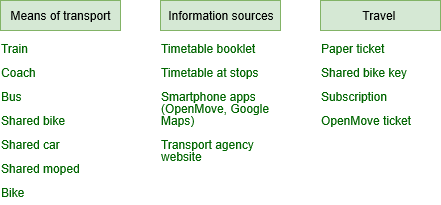

The diagram above was exported from draw.io. Its source (the exported page's mxGraphModel, read from the mxfile embedded in the PNG):
<mxGraphModel grid="1" dx="580" dy="396" gridSize="10" guides="1" tooltips="1" connect="1" arrows="1" fold="1" page="1" pageScale="1" pageWidth="827" pageHeight="1169" math="0" shadow="0">
  <root>
    <mxCell id="0" />
    <mxCell id="1" parent="0" />
    <mxCell id="daQhU9X2JOKd4qrWieu0-57" style="rounded=0;whiteSpace=wrap;html=1;fillColor=#d5e8d4;strokeColor=#82b366;" value="Means of transport" parent="1" vertex="1">
      <mxGeometry as="geometry" width="120" x="80" y="120" height="30" />
    </mxCell>
    <mxCell id="daQhU9X2JOKd4qrWieu0-58" style="text;html=1;strokeColor=none;fillColor=none;spacing=1;spacingTop=2;whiteSpace=wrap;overflow=hidden;rounded=0;fontColor=#006600;verticalAlign=top;fontSize=12;" value="&lt;p style=&quot;line-height: 100%; font-size: 12px;&quot;&gt;Train&lt;/p&gt;&lt;p style=&quot;line-height: 100%; font-size: 12px;&quot;&gt;Coach&lt;/p&gt;&lt;p style=&quot;line-height: 100%; font-size: 12px;&quot;&gt;Bus&lt;/p&gt;&lt;p style=&quot;line-height: 100%; font-size: 12px;&quot;&gt;Shared bike&lt;/p&gt;&lt;p style=&quot;line-height: 100%; font-size: 12px;&quot;&gt;Shared car&lt;/p&gt;&lt;p style=&quot;line-height: 100%; font-size: 12px;&quot;&gt;Shared moped&lt;/p&gt;&lt;p style=&quot;line-height: 100%; font-size: 12px;&quot;&gt;Bike&lt;/p&gt;" parent="1" vertex="1">
      <mxGeometry as="geometry" width="120" x="80" y="143" height="177" />
    </mxCell>
    <mxCell id="daQhU9X2JOKd4qrWieu0-60" style="rounded=0;whiteSpace=wrap;html=1;fillColor=#d5e8d4;strokeColor=#82b366;" value="Information sources" parent="1" vertex="1">
      <mxGeometry as="geometry" width="120" x="240" y="120" height="30" />
    </mxCell>
    <mxCell id="daQhU9X2JOKd4qrWieu0-61" style="text;html=1;strokeColor=none;fillColor=none;spacing=1;spacingTop=2;whiteSpace=wrap;overflow=hidden;rounded=0;fontColor=#006600;verticalAlign=top;fontSize=12;" value="&lt;p style=&quot;line-height: 100% ; font-size: 12px&quot;&gt;Timetable booklet&lt;/p&gt;&lt;p style=&quot;line-height: 100% ; font-size: 12px&quot;&gt;Timetable at stops&lt;/p&gt;&lt;p style=&quot;line-height: 100% ; font-size: 12px&quot;&gt;Smartphone apps (OpenMove, Google Maps)&lt;/p&gt;&lt;p style=&quot;line-height: 100% ; font-size: 12px&quot;&gt;Transport agency website&lt;/p&gt;" parent="1" vertex="1">
      <mxGeometry as="geometry" width="120" x="240" y="143" height="177" />
    </mxCell>
    <mxCell id="daQhU9X2JOKd4qrWieu0-62" style="rounded=0;whiteSpace=wrap;html=1;fillColor=#d5e8d4;strokeColor=#82b366;" value="Travel&amp;nbsp;" parent="1" vertex="1">
      <mxGeometry as="geometry" width="120" x="400" y="120" height="30" />
    </mxCell>
    <mxCell id="daQhU9X2JOKd4qrWieu0-63" style="text;html=1;strokeColor=none;fillColor=none;spacing=1;spacingTop=2;whiteSpace=wrap;overflow=hidden;rounded=0;fontColor=#006600;verticalAlign=top;fontSize=12;" value="&lt;p style=&quot;line-height: 100% ; font-size: 12px&quot;&gt;Paper ticket&lt;/p&gt;&lt;p style=&quot;line-height: 100% ; font-size: 12px&quot;&gt;Shared bike key&lt;/p&gt;&lt;p style=&quot;line-height: 100% ; font-size: 12px&quot;&gt;Subscription&lt;/p&gt;&lt;p style=&quot;line-height: 100% ; font-size: 12px&quot;&gt;OpenMove ticket&lt;/p&gt;" parent="1" vertex="1">
      <mxGeometry as="geometry" width="120" x="400" y="143" height="177" />
    </mxCell>
  </root>
</mxGraphModel>